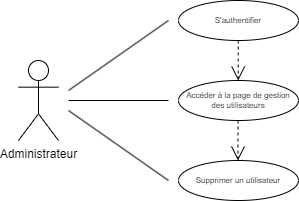

The diagram above was exported from draw.io. Its source (the exported page's mxGraphModel, read from the mxfile embedded in the PNG):
<mxGraphModel dx="1050" dy="541" grid="1" gridSize="10" guides="1" tooltips="1" connect="1" arrows="1" fold="1" page="1" pageScale="1" pageWidth="827" pageHeight="1169" math="0" shadow="0">
  <root>
    <mxCell id="0" />
    <mxCell id="1" parent="0" />
    <mxCell id="fwEhSVfQiEjz6LRWoDVQ-1" value="Administrateur" style="shape=umlActor;verticalLabelPosition=bottom;verticalAlign=top;html=1;outlineConnect=0;" parent="1" vertex="1">
      <mxGeometry x="280" y="320" width="40" height="80" as="geometry" />
    </mxCell>
    <mxCell id="fwEhSVfQiEjz6LRWoDVQ-2" value="Accéder à la page de gestion des utilisateurs" style="ellipse;whiteSpace=wrap;html=1;fontSize=8;" parent="1" vertex="1">
      <mxGeometry x="440" y="340" width="120" height="40" as="geometry" />
    </mxCell>
    <mxCell id="fwEhSVfQiEjz6LRWoDVQ-3" value="Supprimer un utilisateur" style="ellipse;whiteSpace=wrap;html=1;fontSize=8;" parent="1" vertex="1">
      <mxGeometry x="440" y="420" width="120" height="40" as="geometry" />
    </mxCell>
    <mxCell id="fwEhSVfQiEjz6LRWoDVQ-4" value="" style="endArrow=none;html=1;rounded=0;" parent="1" edge="1">
      <mxGeometry relative="1" as="geometry">
        <mxPoint x="330" y="350" as="sourcePoint" />
        <mxPoint x="430" y="280" as="targetPoint" />
      </mxGeometry>
    </mxCell>
    <mxCell id="fwEhSVfQiEjz6LRWoDVQ-5" value="" style="endArrow=none;html=1;rounded=0;" parent="1" edge="1">
      <mxGeometry relative="1" as="geometry">
        <mxPoint x="330" y="370" as="sourcePoint" />
        <mxPoint x="430" y="440" as="targetPoint" />
      </mxGeometry>
    </mxCell>
    <mxCell id="fwEhSVfQiEjz6LRWoDVQ-6" value="" style="endArrow=none;html=1;rounded=0;" parent="1" edge="1">
      <mxGeometry relative="1" as="geometry">
        <mxPoint x="330" y="360" as="sourcePoint" />
        <mxPoint x="430" y="360" as="targetPoint" />
      </mxGeometry>
    </mxCell>
    <mxCell id="fwEhSVfQiEjz6LRWoDVQ-7" value="" style="endArrow=open;endSize=12;dashed=1;html=1;rounded=0;fontSize=8;entryX=0.5;entryY=0;entryDx=0;entryDy=0;exitX=0.5;exitY=1;exitDx=0;exitDy=0;" parent="1" edge="1">
      <mxGeometry width="160" relative="1" as="geometry">
        <mxPoint x="499.5" y="380" as="sourcePoint" />
        <mxPoint x="499.5" y="420" as="targetPoint" />
      </mxGeometry>
    </mxCell>
    <mxCell id="fwEhSVfQiEjz6LRWoDVQ-8" value="S'authentifier&lt;br&gt;" style="ellipse;whiteSpace=wrap;html=1;fontSize=8;" parent="1" vertex="1">
      <mxGeometry x="440" y="260" width="120" height="40" as="geometry" />
    </mxCell>
    <mxCell id="fwEhSVfQiEjz6LRWoDVQ-9" value="" style="endArrow=open;endSize=12;dashed=1;html=1;rounded=0;fontSize=8;entryX=0.5;entryY=0;entryDx=0;entryDy=0;exitX=0.5;exitY=1;exitDx=0;exitDy=0;" parent="1" edge="1">
      <mxGeometry width="160" relative="1" as="geometry">
        <mxPoint x="499.71" y="300" as="sourcePoint" />
        <mxPoint x="499.71" y="340" as="targetPoint" />
      </mxGeometry>
    </mxCell>
  </root>
</mxGraphModel>